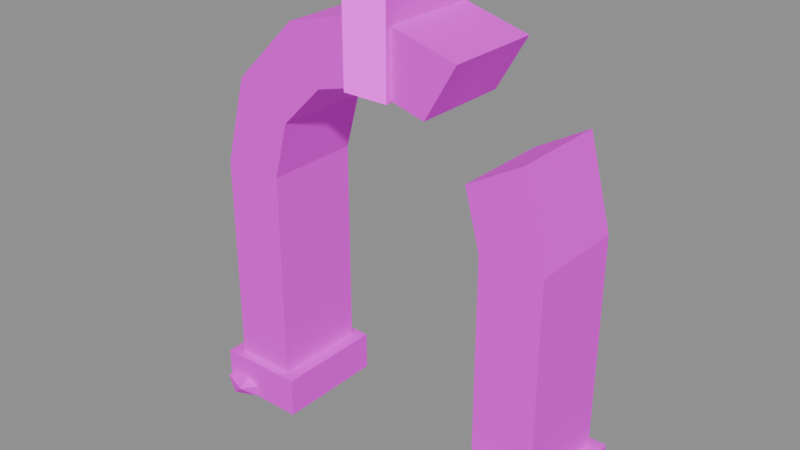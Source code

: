 # Source: ruin_arch.blend  (saved by Blender 5.2.44; exported with 4.5.12 LTS)
import bpy
from mathutils import Matrix  # noqa: F401  (used for matrix-valued properties, if any)

bpy.ops.wm.read_factory_settings(use_empty=True)
scene = bpy.context.scene
scene.name = 'Scene'

# ---- images (referenced by path relative to the original .blend; pixels are not part of the script)
import os
ASSET_DIR = os.environ.get("B2B_ASSET_DIR", "")  # directory of the original .blend (textures are referenced by path, not embedded)
HERE = os.path.dirname(os.path.abspath(__file__))  # packed textures are extracted next to this script under _unpacked/

def load_image(name, relpath, width, height, colorspace="sRGB"):
    """Load a texture the original file referenced (path relative to the .blend, or extracted next to this script)."""
    p = next((c for c in (os.path.join(HERE, relpath), os.path.join(ASSET_DIR, relpath)) if relpath and os.path.exists(c)), "")
    if p:
        img = bpy.data.images.load(p, check_existing=True)
        img.name = name
    else:  # same state as the original file: an image datablock whose file is absent (Cycles renders it pink)
        img = bpy.data.images.new(name, width, height)
        img.source = "FILE"
        img.filepath = "//" + (relpath or name)
    img.colorspace_settings.name = colorspace
    return img
img_moss_stone = load_image('moss_stone', 'textures/moss_stone.png', 1024, 1024, 'sRGB')
img_sign_rune = load_image('sign_rune', 'textures/sign_rune.png', 1024, 1024, 'sRGB')
img_rock_grey = load_image('rock_grey', 'textures/rock_grey.png', 1024, 1024, 'sRGB')

# ---- materials (node trees are filled in below, after node groups)
mat_moss_stone = bpy.data.materials.new('moss_stone')
mat_emit_rune = bpy.data.materials.new('EMIT_rune')
mat_rock_grey = bpy.data.materials.new('rock_grey')

# ---- material node trees
mat_moss_stone.use_nodes = True; mat_moss_stone.node_tree.nodes.clear()
_N = mat_moss_stone.node_tree.nodes; _L = mat_moss_stone.node_tree.links
n0 = _N.new('ShaderNodeBsdfPrincipled'); n0.name = 'Principled BSDF'; n0.location = (-200, 100)
n0.inputs[2].default_value = 0.9
n0.inputs[10].default_value = 0.005
n1 = _N.new('ShaderNodeOutputMaterial'); n1.name = 'Material Output'; n1.location = (200, 100)
n2 = _N.new('ShaderNodeTexImage'); n2.name = 'Image Texture'; n2.location = (0, 0)
n2.image = img_moss_stone
n2.interpolation = 'Closest'
_L.new(n0.outputs[0], n1.inputs[0])
_L.new(n2.outputs[0], n0.inputs[0])
n1.is_active_output = True
mat_emit_rune.use_nodes = True; mat_emit_rune.node_tree.nodes.clear()
_N = mat_emit_rune.node_tree.nodes; _L = mat_emit_rune.node_tree.links
n0 = _N.new('ShaderNodeBsdfPrincipled'); n0.name = 'Principled BSDF'; n0.location = (-200, 100)
n0.inputs[2].default_value = 0.9
n0.inputs[10].default_value = 0.005
n0.inputs[28].default_value = 0.8
n1 = _N.new('ShaderNodeOutputMaterial'); n1.name = 'Material Output'; n1.location = (200, 100)
n2 = _N.new('ShaderNodeTexImage'); n2.name = 'Image Texture'; n2.location = (0, 0)
n2.image = img_sign_rune
n2.interpolation = 'Closest'
_L.new(n0.outputs[0], n1.inputs[0])
_L.new(n2.outputs[0], n0.inputs[0])
_L.new(n2.outputs[0], n0.inputs[27])
n1.is_active_output = True
mat_rock_grey.use_nodes = True; mat_rock_grey.node_tree.nodes.clear()
_N = mat_rock_grey.node_tree.nodes; _L = mat_rock_grey.node_tree.links
n0 = _N.new('ShaderNodeBsdfPrincipled'); n0.name = 'Principled BSDF'; n0.location = (-200, 100)
n0.inputs[2].default_value = 1.0
n0.inputs[10].default_value = 0.005
n1 = _N.new('ShaderNodeOutputMaterial'); n1.name = 'Material Output'; n1.location = (200, 100)
n2 = _N.new('ShaderNodeTexImage'); n2.name = 'Image Texture'; n2.location = (0, 0)
n2.image = img_rock_grey
n2.interpolation = 'Closest'
_L.new(n0.outputs[0], n1.inputs[0])
_L.new(n2.outputs[0], n0.inputs[0])
n1.is_active_output = True

# ---- meshes
me_ruin_arch = bpy.data.meshes.new('ruin_arch')
me_ruin_arch.from_pydata([(-1.41, -0.42, 0.3), (-0.75, -0.42, 0.3), (-0.75, 0.42, 0.3), (-1.41, 0.42, 0.3), (-1.41, -0.42, 0.0), (-0.75, -0.42, 0.0), (-0.75, 0.42, 0.0), (-1.41, 0.42, 0.0), (0.75, -0.42, 0.3), (1.41, -0.42, 0.3), (1.41, 0.42, 0.3), (0.75, 0.42, 0.3), (0.75, -0.42, 0.0), (1.41, -0.42, 0.0), (1.41, 0.42, 0.0), (0.75, 0.42, 0.0), (-1.31, -0.36, 1.9), (-0.85, -0.36, 1.9), (-0.85, 0.36, 1.9), (-1.31, 0.36, 1.9), (-1.31, -0.36, 0.0), (-0.85, -0.36, 0.0), (-0.85, 0.36, 0.0), (-1.31, 0.36, 0.0), (0.85, -0.36, 1.9), (1.31, -0.36, 1.9), (1.31, 0.36, 1.9), (0.85, 0.36, 1.9), (0.85, -0.36, 0.0), (1.31, -0.36, 0.0), (1.31, 0.36, 0.0), (0.85, 0.36, 0.0), (0.85, -0.36, 1.9), (1.31, -0.36, 1.9), (1.134, -0.36, 2.555), (0.7361, -0.36, 2.325), (0.7361, 0.36, 2.325), (1.134, 0.36, 2.555), (1.31, 0.36, 1.9), (0.85, 0.36, 1.9), (0.425, -0.36, 2.636), (0.655, -0.36, 3.034), (8.021e-17, -0.36, 3.21), (5.205e-17, -0.36, 2.75), (5.205e-17, 0.36, 2.75), (8.021e-17, 0.36, 3.21), (0.655, 0.36, 3.034), (0.425, 0.36, 2.636), (5.205e-17, -0.36, 2.75), (8.021e-17, -0.36, 3.21), (-0.655, -0.36, 3.034), (-0.425, -0.36, 2.636), (-0.425, 0.36, 2.636), (-0.655, 0.36, 3.034), (8.021e-17, 0.36, 3.21), (5.205e-17, 0.36, 2.75), (-0.425, -0.36, 2.636), (-0.655, -0.36, 3.034), (-1.134, -0.36, 2.555), (-0.7361, -0.36, 2.325), (-0.7361, 0.36, 2.325), (-1.134, 0.36, 2.555), (-0.655, 0.36, 3.034), (-0.425, 0.36, 2.636), (-0.7361, -0.36, 2.325), (-1.134, -0.36, 2.555), (-1.31, -0.36, 1.9), (-0.85, -0.36, 1.9), (-0.85, 0.36, 1.9), (-1.31, 0.36, 1.9), (-1.134, 0.36, 2.555), (-0.7361, 0.36, 2.325), (-0.17, 0.4, 2.69), (0.17, 0.4, 2.69), (0.17, -0.4, 2.69), (-0.17, -0.4, 2.69), (-0.17, -0.4, 3.41), (0.17, -0.4, 3.41), (0.17, 0.4, 3.41), (-0.17, 0.4, 3.41), (0.9864, -0.5567, 0.28), (1.352, -0.394, 0.28), (1.214, -0.08335, 0.28), (0.8481, -0.246, 0.28), (0.9864, -0.5567, 0.0), (1.352, -0.394, 0.0), (1.214, -0.08335, 0.0), (0.8481, -0.246, 0.0), (-1.146, -0.4259, 0.0), (-1.126, -0.26, 0.0), (-1.086, -0.35, 0.08198), (-1.297, -0.4952, 0.0), (-1.19, -0.5351, 0.09732), (-1.383, -0.35, 0.0), (-1.4, -0.4588, 0.09259), (-1.289, -0.2301, 0.0), (-1.398, -0.2428, 0.09117), (-1.207, -0.2182, 0.06931), (-1.25, -0.35, 0.1599)], [], [(0, 1, 2, 3), (4, 5, 1, 0), (5, 6, 2, 1), (6, 7, 3, 2), (7, 4, 0, 3), (8, 9, 10, 11), (12, 13, 9, 8), (13, 14, 10, 9), (14, 15, 11, 10), (15, 12, 8, 11), (16, 17, 18, 19), (20, 21, 17, 16), (21, 22, 18, 17), (22, 23, 19, 18), (23, 20, 16, 19), (24, 25, 26, 27), (28, 29, 25, 24), (29, 30, 26, 25), (30, 31, 27, 26), (31, 28, 24, 27), (32, 33, 34, 35), (36, 37, 38, 39), (33, 32, 39, 38), (34, 33, 38, 37), (35, 34, 37, 36), (32, 35, 36, 39), (40, 41, 42, 43), (44, 45, 46, 47), (41, 40, 47, 46), (42, 41, 46, 45), (43, 42, 45, 44), (40, 43, 44, 47), (48, 49, 50, 51), (52, 53, 54, 55), (49, 48, 55, 54), (50, 49, 54, 53), (51, 50, 53, 52), (48, 51, 52, 55), (56, 57, 58, 59), (60, 61, 62, 63), (57, 56, 63, 62), (58, 57, 62, 61), (59, 58, 61, 60), (56, 59, 60, 63), (64, 65, 66, 67), (68, 69, 70, 71), (65, 64, 71, 70), (66, 65, 70, 69), (67, 66, 69, 68), (64, 67, 68, 71), (72, 73, 74, 75), (76, 77, 78, 79), (75, 74, 77, 76), (74, 73, 78, 77), (73, 72, 79, 78), (72, 75, 76, 79), (80, 81, 82, 83), (84, 85, 81, 80), (85, 86, 82, 81), (86, 87, 83, 82), (87, 84, 80, 83), (88, 89, 90), (91, 88, 92), (93, 91, 94), (95, 93, 96), (89, 95, 97), (88, 90, 92), (91, 92, 94), (93, 94, 96), (95, 96, 97), (89, 97, 90), (92, 90, 98), (94, 92, 98), (96, 94, 98), (97, 96, 98), (90, 97, 98)])
me_ruin_arch.polygons.foreach_set('material_index', [0, 0, 0, 0, 0, 0, 0, 0, 0, 0, 0, 0, 0, 0, 0, 0, 0, 0, 0, 0, 0, 0, 0, 0, 0, 0, 0, 0, 0, 0, 0, 0, 0, 0, 0, 0, 0, 0, 0, 0, 0, 0, 0, 0, 0, 0, 0, 0, 0, 0, 0, 0, 1, 0, 1, 0, 0, 0, 0, 0, 0, 2, 2, 2, 2, 2, 2, 2, 2, 2, 2, 2, 2, 2, 2, 2])
_uv = me_ruin_arch.uv_layers.new(name='Float2')
_uv.uv.foreach_set('vector', [-0.705, -0.21, -0.375, -0.21, -0.375, 0.21, -0.705, 0.21, -0.705, 0.0, -0.375, 0.0, -0.375, 0.15, -0.705, 0.15, -0.21, 0.0, 0.21, 0.0, 0.21, 0.15, -0.21, 0.15, 0.375, 0.0, 0.705, 0.0, 0.705, 0.15, 0.375, 0.15, -0.21, 0.0, 0.21, 0.0, 0.21, 0.15, -0.21, 0.15, 0.375, -0.21, 0.705, -0.21, 0.705, 0.21, 0.375, 0.21, 0.375, 0.0, 0.705, 0.0, 0.705, 0.15, 0.375, 0.15, -0.21, 0.0, 0.21, 0.0, 0.21, 0.15, -0.21, 0.15, -0.705, 0.0, -0.375, 0.0, -0.375, 0.15, -0.705, 0.15, -0.21, 0.0, 0.21, 0.0, 0.21, 0.15, -0.21, 0.15, -0.655, -0.18, -0.425, -0.18, -0.425, 0.18, -0.655, 0.18, -0.655, 0.0, -0.425, 0.0, -0.425, 0.95, -0.655, 0.95, -0.18, 0.0, 0.18, 0.0, 0.18, 0.95, -0.18, 0.95, 0.425, 0.0, 0.655, 0.0, 0.655, 0.95, 0.425, 0.95, -0.18, 0.0, 0.18, 0.0, 0.18, 0.95, -0.18, 0.95, 0.425, -0.18, 0.655, -0.18, 0.655, 0.18, 0.425, 0.18, 0.425, 0.0, 0.655, 0.0, 0.655, 0.95, 0.425, 0.95, -0.18, 0.0, 0.18, 0.0, 0.18, 0.95, -0.18, 0.95, -0.655, 0.0, -0.425, 0.0, -0.425, 0.95, -0.655, 0.95, -0.18, 0.0, 0.18, 0.0, 0.18, 0.95, -0.18, 0.95, 0.425, 0.95, 0.655, 0.95, 0.5672, 1.278, 0.3681, 1.163, -0.3681, 1.163, -0.5672, 1.278, -0.655, 0.95, -0.425, 0.95, 0.655, 0.18, 0.425, 0.18, 0.425, -0.18, 0.655, -0.18, -0.18, 1.087, -0.18, 0.7481, 0.18, 0.7481, 0.18, 1.087, 0.18, 0.9, 0.18, 1.13, -0.18, 1.13, -0.18, 0.9, 0.18, 0.8076, 0.18, 1.028, -0.18, 1.028, -0.18, 0.8076, 0.2125, 1.318, 0.3275, 1.517, 4.011e-17, 1.605, 2.602e-17, 1.375, -2.602e-17, 1.375, -4.011e-17, 1.605, -0.3275, 1.517, -0.2125, 1.318, -0.18, 1.478, -0.18, 1.248, 0.18, 1.248, 0.18, 1.478, -0.18, 0.4154, -0.18, 0.07635, 0.18, 0.07635, 0.18, 0.4154, 0.18, 1.375, 0.18, 1.605, -0.18, 1.605, -0.18, 1.375, 0.18, 0.1359, 0.18, 0.3559, -0.18, 0.3559, -0.18, 0.1359, 2.602e-17, 1.375, 4.011e-17, 1.605, -0.3275, 1.517, -0.2125, 1.318, 0.2125, 1.318, 0.3275, 1.517, -4.011e-17, 1.605, -2.602e-17, 1.375, -0.18, 1.605, -0.18, 1.375, 0.18, 1.375, 0.18, 1.605, 0.18, 0.07635, 0.18, 0.4154, -0.18, 0.4154, -0.18, 0.07635, 0.18, 1.248, 0.18, 1.478, -0.18, 1.478, -0.18, 1.248, -0.18, 0.3559, -0.18, 0.1359, 0.18, 0.1359, 0.18, 0.3559, -0.2125, 1.318, -0.3275, 1.517, -0.5672, 1.278, -0.3681, 1.163, 0.3681, 1.163, 0.5672, 1.278, 0.3275, 1.517, 0.2125, 1.318, -0.18, 1.478, -0.18, 1.248, 0.18, 1.248, 0.18, 1.478, 0.18, 0.5022, 0.18, 0.8413, -0.18, 0.8413, -0.18, 0.5022, 0.18, 0.9, 0.18, 1.13, -0.18, 1.13, -0.18, 0.9, -0.18, 0.7817, -0.18, 0.5618, 0.18, 0.5618, 0.18, 0.7817, -0.3681, 1.163, -0.5672, 1.278, -0.655, 0.95, -0.425, 0.95, 0.425, 0.95, 0.655, 0.95, 0.5672, 1.278, 0.3681, 1.163, -0.18, 1.13, -0.18, 0.9, 0.18, 0.9, 0.18, 1.13, 0.18, 0.7481, 0.18, 1.087, -0.18, 1.087, -0.18, 0.7481, -0.425, 0.18, -0.655, 0.18, -0.655, -0.18, -0.425, -0.18, -0.18, 1.028, -0.18, 0.8076, 0.18, 0.8076, 0.18, 1.028, -0.085, -0.2, 0.085, -0.2, 0.085, 0.2, -0.085, 0.2, -0.085, -0.2, 0.085, -0.2, 0.085, 0.2, -0.085, 0.2, 0.0, 0.0, 1.0, 0.0, 1.0, 1.0, 0.0, 1.0, -0.2, 1.345, 0.2, 1.345, 0.2, 1.705, -0.2, 1.705, 0.0, 0.0, 1.0, 0.0, 1.0, 1.0, 0.0, 1.0, -0.2, 1.345, 0.2, 1.345, 0.2, 1.705, -0.2, 1.705, 0.4932, -0.2783, 0.6759, -0.197, 0.6068, -0.04167, 0.4241, -0.123, 0.3374, 0.0, 0.5374, 0.0, 0.5374, 0.14, 0.3374, 0.14, -0.4549, 0.0, -0.2849, 0.0, -0.2849, 0.14, -0.4549, 0.14, -0.5374, 0.0, -0.3374, 0.0, -0.3374, 0.14, -0.5374, 0.14, 0.2849, 0.0, 0.4549, 0.0, 0.4549, 0.14, 0.2849, 0.14, -0.2782, -0.2846, -0.1947, -0.2846, -0.237, -0.2365, -0.6928, -0.02849, -0.6095, -0.02849, -0.6523, 0.03481, -0.2022, 0.4118, -0.1178, 0.4118, -0.1596, 0.4697, 0.4887, 0.2821, 0.565, 0.2821, 0.5272, 0.3419, 0.5303, -0.08207, 0.613, -0.08207, 0.5739, -0.04497, -0.4706, -0.06419, -0.4229, -0.02263, -0.529, -0.01485, -0.5252, 0.004386, -0.4679, 0.05305, -0.5796, 0.05068, 0.1816, 0.1143, 0.2361, 0.1612, 0.1281, 0.1605, 0.654, -0.0004945, 0.7086, 0.0451, 0.6127, 0.03416, 0.2999, 0.1896, 0.3431, 0.2271, 0.2537, 0.234, -0.464, 0.4306, -0.3589, 0.4137, -0.3885, 0.4996, -0.5561, -0.4264, -0.4446, -0.4203, -0.5082, -0.3403, 0.1388, -0.6134, 0.2468, -0.6117, 0.1906, -0.5309, 0.5988, 0.1295, 0.6934, 0.149, 0.6175, 0.2101, 0.2887, 0.4243, 0.3778, 0.4134, 0.3499, 0.4913])
me_ruin_arch.materials.append(mat_moss_stone)
me_ruin_arch.materials.append(mat_emit_rune)
me_ruin_arch.materials.append(mat_rock_grey)
me_ruin_arch.update()

# ---- objects
ob_ruin_arch = bpy.data.objects.new('ruin_arch', me_ruin_arch)

# ---- transforms, parenting, visibility, modifiers, constraints
ob_ruin_arch.location = (0.0, 0.0, 0.0)

# ---- collection membership
scene.collection.objects.link(ob_ruin_arch)

# ---- scene / render settings (as saved in the file)
scene.frame_start = 1; scene.frame_end = 250; scene.frame_set(1)
scene.render.engine = 'BLENDER_EEVEE_NEXT'
scene.render.bake_bias = 0.0
scene.render.bake_samples = 0
scene.render.compositor_device = 'GPU'
scene.eevee.use_volume_custom_range = False
scene.eevee.fast_gi_thickness_near = 0.1
scene.eevee.fast_gi_thickness_far = 0.0
scene.eevee.ray_tracing_options.screen_trace_thickness = 0.1
bpy.context.view_layer.update()

# ---- added for rendering (the .blend has no active camera and no usable light): camera, sun + grey world if the file has none
cam_auto = bpy.data.cameras.new('AutoCamera')
cam_auto.lens = 50.0
cam_auto.sensor_width = 36.0
cam_auto.clip_end = 1000.0
ob_auto_camera = bpy.data.objects.new('AutoCamera', cam_auto)
scene.collection.objects.link(ob_auto_camera)
ob_auto_camera.location = (4.19264, -5.09949, 5.05911)
ob_auto_camera.rotation_euler = (1.09748, -7.21219e-08, 0.694738)
scene.camera = ob_auto_camera
light_auto_sun = bpy.data.lights.new('AutoSun', 'SUN')
light_auto_sun.energy = 3.0
light_auto_sun.angle = 0.0523599
ob_auto_sun = bpy.data.objects.new('AutoSun', light_auto_sun)
scene.collection.objects.link(ob_auto_sun)
ob_auto_sun.rotation_euler = (0.872665, 0.174533, 0.523599)
if scene.world is None:
    world_auto = bpy.data.worlds.new('AutoWorld')
    world_auto.color = (0.3, 0.3, 0.3)
    scene.world = world_auto
bpy.context.view_layer.update()
